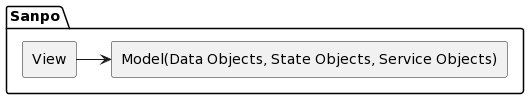

The diagram above was rendered by PlantUML. Its source (embedded in the PNG):
@startuml
skinparam componentStyle rectangle

package "Sanpo"{
   [View]  as v
    [Model(Data Objects, State Objects, Service Objects)]  as m

        v -right-> m
}
@enduml